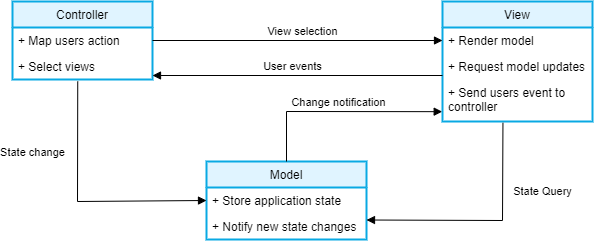

The diagram above was exported from draw.io. Its source (the exported page's mxGraphModel, read from the mxfile embedded in the PNG):
<mxGraphModel dx="825" dy="456" grid="1" gridSize="10" guides="1" tooltips="1" connect="1" arrows="1" fold="1" page="1" pageScale="1" pageWidth="827" pageHeight="1169" math="0" shadow="0">
  <root>
    <mxCell id="CIOOn1LQaP_h0UMSDXkT-0" />
    <mxCell id="CIOOn1LQaP_h0UMSDXkT-1" parent="CIOOn1LQaP_h0UMSDXkT-0" />
    <mxCell id="MghFpbX_EBvpIKr-M_z3-0" value="Controller" style="swimlane;fontStyle=0;childLayout=stackLayout;horizontal=1;startSize=26;horizontalStack=0;resizeParent=1;resizeParentMax=0;resizeLast=0;collapsible=1;marginBottom=0;fillColor=#E0F4FF;strokeWidth=2;strokeColor=#09A9E3;" vertex="1" parent="CIOOn1LQaP_h0UMSDXkT-1">
      <mxGeometry x="140" y="240" width="140" height="78" as="geometry">
        <mxRectangle x="160" y="240" width="80" height="26" as="alternateBounds" />
      </mxGeometry>
    </mxCell>
    <mxCell id="MghFpbX_EBvpIKr-M_z3-2" value="+ Map users action" style="text;strokeColor=none;fillColor=none;align=left;verticalAlign=top;spacingLeft=4;spacingRight=4;overflow=hidden;rotatable=0;points=[[0,0.5],[1,0.5]];portConstraint=eastwest;" vertex="1" parent="MghFpbX_EBvpIKr-M_z3-0">
      <mxGeometry y="26" width="140" height="26" as="geometry" />
    </mxCell>
    <mxCell id="MghFpbX_EBvpIKr-M_z3-3" value="+ Select views" style="text;strokeColor=none;fillColor=none;align=left;verticalAlign=top;spacingLeft=4;spacingRight=4;overflow=hidden;rotatable=0;points=[[0,0.5],[1,0.5]];portConstraint=eastwest;" vertex="1" parent="MghFpbX_EBvpIKr-M_z3-0">
      <mxGeometry y="52" width="140" height="26" as="geometry" />
    </mxCell>
    <mxCell id="MghFpbX_EBvpIKr-M_z3-6" value="View" style="swimlane;fontStyle=0;childLayout=stackLayout;horizontal=1;startSize=26;fillColor=#E0F4FF;horizontalStack=0;resizeParent=1;resizeParentMax=0;resizeLast=0;collapsible=1;marginBottom=0;strokeWidth=2;strokeColor=#09A9E3;" vertex="1" parent="CIOOn1LQaP_h0UMSDXkT-1">
      <mxGeometry x="570" y="240" width="150" height="120" as="geometry">
        <mxRectangle x="160" y="240" width="80" height="26" as="alternateBounds" />
      </mxGeometry>
    </mxCell>
    <mxCell id="MghFpbX_EBvpIKr-M_z3-7" value="+ Render model" style="text;strokeColor=none;fillColor=none;align=left;verticalAlign=top;spacingLeft=4;spacingRight=4;overflow=hidden;rotatable=0;points=[[0,0.5],[1,0.5]];portConstraint=eastwest;" vertex="1" parent="MghFpbX_EBvpIKr-M_z3-6">
      <mxGeometry y="26" width="150" height="26" as="geometry" />
    </mxCell>
    <mxCell id="MghFpbX_EBvpIKr-M_z3-8" value="+ Request model updates " style="text;strokeColor=none;fillColor=none;align=left;verticalAlign=top;spacingLeft=4;spacingRight=4;overflow=hidden;rotatable=0;points=[[0,0.5],[1,0.5]];portConstraint=eastwest;" vertex="1" parent="MghFpbX_EBvpIKr-M_z3-6">
      <mxGeometry y="52" width="150" height="26" as="geometry" />
    </mxCell>
    <mxCell id="MghFpbX_EBvpIKr-M_z3-9" value="+ Send users event to&#10;controller" style="text;strokeColor=none;fillColor=none;align=left;verticalAlign=top;spacingLeft=4;spacingRight=4;overflow=hidden;rotatable=0;points=[[0,0.5],[1,0.5]];portConstraint=eastwest;" vertex="1" parent="MghFpbX_EBvpIKr-M_z3-6">
      <mxGeometry y="78" width="150" height="42" as="geometry" />
    </mxCell>
    <mxCell id="MghFpbX_EBvpIKr-M_z3-10" value="Model" style="swimlane;fontStyle=0;childLayout=stackLayout;horizontal=1;startSize=26;fillColor=#E0F4FF;horizontalStack=0;resizeParent=1;resizeParentMax=0;resizeLast=0;collapsible=1;marginBottom=0;strokeColor=#09A9E3;strokeWidth=2;" vertex="1" parent="CIOOn1LQaP_h0UMSDXkT-1">
      <mxGeometry x="334" y="400" width="160" height="78" as="geometry">
        <mxRectangle x="160" y="240" width="80" height="26" as="alternateBounds" />
      </mxGeometry>
    </mxCell>
    <mxCell id="MghFpbX_EBvpIKr-M_z3-11" value="+ Store application state" style="text;strokeColor=none;fillColor=none;align=left;verticalAlign=top;spacingLeft=4;spacingRight=4;overflow=hidden;rotatable=0;points=[[0,0.5],[1,0.5]];portConstraint=eastwest;" vertex="1" parent="MghFpbX_EBvpIKr-M_z3-10">
      <mxGeometry y="26" width="160" height="26" as="geometry" />
    </mxCell>
    <mxCell id="MghFpbX_EBvpIKr-M_z3-12" value="+ Notify new state changes" style="text;strokeColor=none;fillColor=none;align=left;verticalAlign=top;spacingLeft=4;spacingRight=4;overflow=hidden;rotatable=0;points=[[0,0.5],[1,0.5]];portConstraint=eastwest;" vertex="1" parent="MghFpbX_EBvpIKr-M_z3-10">
      <mxGeometry y="52" width="160" height="26" as="geometry" />
    </mxCell>
    <mxCell id="CtyMY9tp8mVEQ2OtE5s8-0" value="View selection" style="html=1;verticalAlign=bottom;endArrow=block;rounded=0;exitX=1;exitY=0.5;exitDx=0;exitDy=0;entryX=0;entryY=0.5;entryDx=0;entryDy=0;" edge="1" parent="CIOOn1LQaP_h0UMSDXkT-1">
      <mxGeometry x="0.0345" width="80" relative="1" as="geometry">
        <mxPoint x="280" y="279" as="sourcePoint" />
        <mxPoint x="570" y="279" as="targetPoint" />
        <mxPoint as="offset" />
      </mxGeometry>
    </mxCell>
    <mxCell id="CtyMY9tp8mVEQ2OtE5s8-1" value="User events" style="html=1;verticalAlign=bottom;endArrow=block;rounded=0;exitX=1;exitY=0.5;exitDx=0;exitDy=0;entryX=0;entryY=0.5;entryDx=0;entryDy=0;" edge="1" parent="CIOOn1LQaP_h0UMSDXkT-1">
      <mxGeometry x="0.0345" width="80" relative="1" as="geometry">
        <mxPoint x="570" y="314" as="sourcePoint" />
        <mxPoint x="280" y="314" as="targetPoint" />
        <mxPoint as="offset" />
      </mxGeometry>
    </mxCell>
    <mxCell id="CtyMY9tp8mVEQ2OtE5s8-2" value="State change" style="html=1;verticalAlign=bottom;endArrow=block;rounded=0;exitX=0.466;exitY=1.074;exitDx=0;exitDy=0;exitPerimeter=0;entryX=0;entryY=0.5;entryDx=0;entryDy=0;" edge="1" parent="CIOOn1LQaP_h0UMSDXkT-1" source="MghFpbX_EBvpIKr-M_z3-3" target="MghFpbX_EBvpIKr-M_z3-10">
      <mxGeometry x="-0.3563" y="-45" width="80" relative="1" as="geometry">
        <mxPoint x="320" y="390" as="sourcePoint" />
        <mxPoint x="400" y="390" as="targetPoint" />
        <Array as="points">
          <mxPoint x="205" y="440" />
        </Array>
        <mxPoint as="offset" />
      </mxGeometry>
    </mxCell>
    <mxCell id="mUcerD93ZRXwSnA17Jpb-0" value="State Query" style="html=1;verticalAlign=bottom;endArrow=block;rounded=0;exitX=0.403;exitY=1.032;exitDx=0;exitDy=0;exitPerimeter=0;entryX=1;entryY=0.75;entryDx=0;entryDy=0;" edge="1" parent="CIOOn1LQaP_h0UMSDXkT-1" source="MghFpbX_EBvpIKr-M_z3-9" target="MghFpbX_EBvpIKr-M_z3-10">
      <mxGeometry x="-0.3369" y="40" width="80" relative="1" as="geometry">
        <mxPoint x="759" y="489.08" as="sourcePoint" />
        <mxPoint x="630.24" y="370.00399999999996" as="targetPoint" />
        <Array as="points">
          <mxPoint x="630" y="459" />
        </Array>
        <mxPoint as="offset" />
      </mxGeometry>
    </mxCell>
    <mxCell id="mUcerD93ZRXwSnA17Jpb-1" value="Change notification" style="html=1;verticalAlign=bottom;endArrow=block;rounded=0;exitX=0.5;exitY=0;exitDx=0;exitDy=0;entryX=-0.002;entryY=0.766;entryDx=0;entryDy=0;entryPerimeter=0;" edge="1" parent="CIOOn1LQaP_h0UMSDXkT-1" target="MghFpbX_EBvpIKr-M_z3-9">
      <mxGeometry width="80" relative="1" as="geometry">
        <mxPoint x="414" y="400" as="sourcePoint" />
        <mxPoint x="569.0999999999999" y="349.164" as="targetPoint" />
        <Array as="points">
          <mxPoint x="414" y="350" />
        </Array>
      </mxGeometry>
    </mxCell>
  </root>
</mxGraphModel>